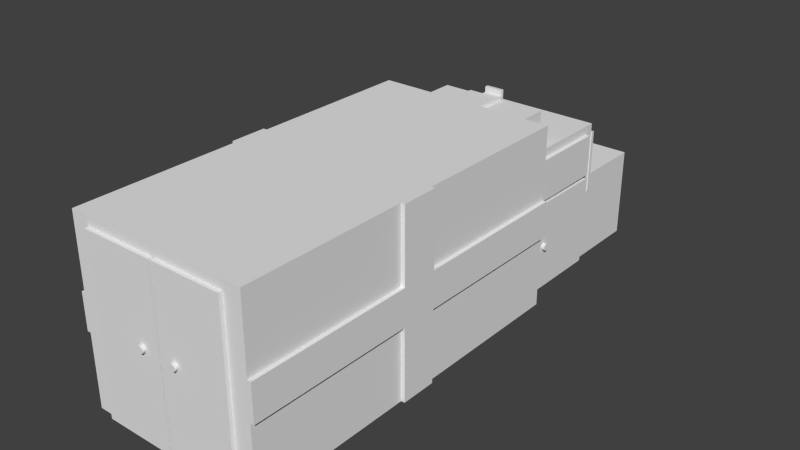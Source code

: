 # Source: AMBULANCE.blend  (saved by Blender 2.74.0; exported with 4.5.12 LTS)
import bpy
from mathutils import Matrix  # noqa: F401  (used for matrix-valued properties, if any)

bpy.ops.wm.read_factory_settings(use_empty=True)
scene = bpy.context.scene
scene.name = 'Scene'

# ---- collections
col_collection_1 = bpy.data.collections.new('Collection 1'); scene.collection.children.link(col_collection_1)

# ---- materials (node trees are filled in below, after node groups)
mat_material = bpy.data.materials.new('Material')
mat_material.alpha_threshold = 0.0
mat_material.use_transparent_shadow = False
mat_material.roughness = 0.5

# ---- material node trees

# ---- world
world_world = bpy.data.worlds.new('World'); scene.world = world_world
world_world.color = (0.05088, 0.05088, 0.05088)
world_world.use_sun_shadow = False
world_world.sun_shadow_jitter_overblur = 0.0
world_world.cycles.sampling_method = 'MANUAL'
world_world.cycles.sample_map_resolution = 256

# ---- meshes
me_ambulance_colored = bpy.data.meshes.new('Ambulance Colored')
me_ambulance_colored.from_pydata([(-0.4445, 0.381, -3.81), (-0.4445, 0.5715, -3.81), (-0.4445, 0.381, -3.835), (-0.4445, 0.5715, -3.835), (-0.3175, 0.381, -3.835), (-0.3175, 0.5715, -3.835), (-0.8247, 0.5715, -3.81), (-0.8247, 0.381, -3.81), (-0.8247, 0.5715, -3.835), (-0.8247, 0.381, -3.835), (-0.9525, 0.381, -3.835), (-0.9525, 0.5715, -3.835), (-1.143, 0.0, -3.81), (-0.127, 0.0, -3.81), (-1.079, 0.381, -3.81), (-1.143, 0.635, -3.81), (-1.079, 0.5715, -3.81), (-0.127, 0.635, -3.81), (-0.1905, 0.5715, -3.81), (-0.1905, 0.381, -3.81), (-0.9525, 0.5715, -3.838), (-0.9525, 0.381, -3.838), (-0.1905, 0.5715, -3.838), (-0.1905, 0.381, -3.838), (-0.3175, 0.5715, -3.838), (-0.3175, 0.381, -3.838), (-1.079, 0.381, -3.838), (-1.079, 0.5715, -3.838), (-0.127, 0.5075, -3.327), (-0.127, 0.635, -3.327), (-0.1207, 0.5075, -3.327), (-0.1207, 0.9521, -3.327), (-1.143, 0.9521, -3.327), (-1.143, 0.635, -3.327), (-0.127, 0.9521, -3.302), (-0.127, 0.5075, -3.302), (-0.1207, 0.9521, -3.302), (-0.1207, 0.5075, -3.302), (-1.143, 0.9521, -3.302), (-0.127, 1.015, -3.302), (-1.143, 1.015, -3.302), (-0.127, 0.9525, -2.603), (-0.127, 1.015, -2.54), (-0.127, 0.6621, -2.603), (-0.127, 0.9525, -3.239), (-0.127, 0.6621, -3.239), (-0.127, 0.6348, -3.239), (-0.127, 0.0, -3.239), (-0.127, 0.6348, -2.603), (-0.127, 0.0, -2.54), (-0.127, 0.0, -2.603), (-0.0762, 0.3109, -2.768), (-0.1016, 0.3109, -2.768), (-0.0762, 0.3175, -2.769), (-0.1016, 0.3048, -2.765), (-0.0762, 0.3048, -2.765), (-0.1016, 0.2995, -2.761), (-0.0762, 0.2995, -2.761), (-0.1016, 0.2955, -2.756), (-0.0762, 0.2955, -2.756), (-0.1016, 0.293, -2.75), (-0.0762, 0.293, -2.75), (-0.1016, 0.2921, -2.743), (-0.0762, 0.2921, -2.743), (-0.1016, 0.293, -2.737), (-0.0762, 0.293, -2.737), (-0.1016, 0.2955, -2.73), (-0.0762, 0.2955, -2.73), (-0.1016, 0.2995, -2.725), (-0.0762, 0.2995, -2.725), (-0.1016, 0.3048, -2.721), (-0.0762, 0.3048, -2.721), (-0.1016, 0.3109, -2.719), (-0.0762, 0.3109, -2.719), (-0.1016, 0.3175, -2.718), (-0.0762, 0.3175, -2.718), (-0.1016, 0.3241, -2.719), (-0.0762, 0.3241, -2.719), (-0.1016, 0.3302, -2.721), (-0.0762, 0.3302, -2.721), (-0.1016, 0.3355, -2.725), (-0.0762, 0.3355, -2.725), (-0.1016, 0.3395, -2.73), (-0.0762, 0.3395, -2.73), (-0.1016, 0.342, -2.737), (-0.0762, 0.342, -2.737), (-0.1016, 0.3429, -2.743), (-0.0762, 0.3429, -2.743), (-0.1016, 0.342, -2.75), (-0.0762, 0.342, -2.75), (-0.1016, 0.3395, -2.756), (-0.0762, 0.3395, -2.756), (-0.1016, 0.3355, -2.761), (-0.0762, 0.3355, -2.761), (-0.1016, 0.3302, -2.765), (-0.0762, 0.3302, -2.765), (-0.1016, 0.3241, -2.768), (-0.0762, 0.3241, -2.768), (-0.1016, 0.3175, -2.769), (-0.1016, 0.9525, -2.603), (-0.1016, 0.6621, -2.603), (-0.1016, 0.9525, -3.239), (-0.1016, 0.6621, -3.239), (-0.1016, 0.6348, -3.239), (-0.1016, 0.6348, -2.603), (-0.1016, 0.0, -3.239), (-0.1016, 0.0, -2.603), (-0.5715, 1.231, -2.578), (-0.6985, 1.231, -2.578), (-0.5715, 1.015, -2.578), (-0.6985, 1.015, -2.578), (-0.5715, 1.015, -2.603), (-0.254, 1.015, -2.603), (-0.5715, 1.206, -2.603), (-0.254, 1.206, -2.603), (-0.6985, 1.27, -2.857), (-0.5715, 1.27, -2.857), (-0.6985, 1.27, -2.883), (-0.5715, 1.27, -2.883), (-0.5715, 1.015, -2.883), (-0.6985, 1.015, -2.883), (-0.6985, 1.231, -2.857), (-0.5715, 1.231, -2.857), (-0.6985, 1.015, -2.857), (-1.016, 1.015, -2.857), (-0.6985, 1.206, -2.857), (-1.016, 1.206, -2.857), (-0.5715, 1.206, -2.857), (-0.5715, 1.015, -2.857), (-0.6985, 1.206, -2.603), (-0.6985, 1.015, -2.603), (-0.254, 1.206, -2.857), (-1.016, 1.206, -2.603), (-1.196, 0.3109, -2.719), (-1.171, 0.3109, -2.719), (-1.196, 0.3175, -2.718), (-1.171, 0.3048, -2.721), (-1.196, 0.3048, -2.721), (-1.171, 0.2995, -2.725), (-1.196, 0.2995, -2.725), (-1.171, 0.2955, -2.73), (-1.196, 0.2955, -2.73), (-1.171, 0.293, -2.737), (-1.196, 0.293, -2.737), (-1.171, 0.2921, -2.743), (-1.196, 0.2921, -2.743), (-1.171, 0.293, -2.75), (-1.196, 0.293, -2.75), (-1.171, 0.2955, -2.756), (-1.196, 0.2955, -2.756), (-1.171, 0.2995, -2.761), (-1.196, 0.2995, -2.761), (-1.171, 0.3048, -2.765), (-1.196, 0.3048, -2.765), (-1.171, 0.3109, -2.768), (-1.196, 0.3109, -2.768), (-1.171, 0.3175, -2.769), (-1.196, 0.3175, -2.769), (-1.171, 0.3241, -2.768), (-1.196, 0.3241, -2.768), (-1.171, 0.3302, -2.765), (-1.196, 0.3302, -2.765), (-1.171, 0.3355, -2.761), (-1.196, 0.3355, -2.761), (-1.171, 0.3395, -2.756), (-1.196, 0.3395, -2.756), (-1.171, 0.342, -2.75), (-1.196, 0.342, -2.75), (-1.171, 0.3429, -2.743), (-1.196, 0.3429, -2.743), (-1.171, 0.342, -2.737), (-1.196, 0.342, -2.737), (-1.171, 0.3395, -2.73), (-1.196, 0.3395, -2.73), (-1.171, 0.3355, -2.725), (-1.196, 0.3355, -2.725), (-1.171, 0.3302, -2.721), (-1.196, 0.3302, -2.721), (-1.171, 0.3241, -2.719), (-1.196, 0.3241, -2.719), (-1.171, 0.3175, -2.718), (-1.168, 0.6348, -2.603), (-1.168, 0.6348, -3.239), (-1.171, 0.6348, -2.603), (-1.171, 0.6348, -3.239), (-1.171, 0.0, -2.603), (-1.171, 0.0, -3.239), (-1.143, 0.0, -2.603), (-1.168, 0.9525, -2.603), (-1.143, 0.9525, -2.603), (-1.168, 0.9525, -3.239), (-1.143, 0.9525, -3.239), (-1.143, 0.0, -3.239), (-0.7375, 0.6284, 0.0508), (-0.7375, 0.6284, 0.0254), (-0.7366, 0.635, 0.0508), (-0.74, 0.6223, 0.0254), (-0.74, 0.6223, 0.0508), (-0.744, 0.617, 0.0254), (-0.744, 0.617, 0.0508), (-0.7493, 0.613, 0.0254), (-0.7493, 0.613, 0.0508), (-0.7554, 0.6105, 0.0254), (-0.7554, 0.6105, 0.0508), (-0.762, 0.6096, 0.0254), (-0.762, 0.6096, 0.0508), (-0.7686, 0.6105, 0.0254), (-0.7686, 0.6105, 0.0508), (-0.7747, 0.613, 0.0254), (-0.7747, 0.613, 0.0508), (-0.78, 0.617, 0.0254), (-0.78, 0.617, 0.0508), (-0.784, 0.6223, 0.0254), (-0.784, 0.6223, 0.0508), (-0.7865, 0.6284, 0.0254), (-0.7865, 0.6284, 0.0508), (-0.7874, 0.635, 0.0254), (-0.7874, 0.635, 0.0508), (-0.7865, 0.6416, 0.0254), (-0.7865, 0.6416, 0.0508), (-0.784, 0.6477, 0.0254), (-0.784, 0.6477, 0.0508), (-0.78, 0.653, 0.0254), (-0.78, 0.653, 0.0508), (-0.7747, 0.657, 0.0254), (-0.7747, 0.657, 0.0508), (-0.7686, 0.6595, 0.0254), (-0.7686, 0.6595, 0.0508), (-0.762, 0.6604, 0.0254), (-0.762, 0.6604, 0.0508), (-0.7554, 0.6595, 0.0254), (-0.7554, 0.6595, 0.0508), (-0.7493, 0.657, 0.0254), (-0.7493, 0.657, 0.0508), (-0.744, 0.653, 0.0254), (-0.744, 0.653, 0.0508), (-0.74, 0.6477, 0.0254), (-0.74, 0.6477, 0.0508), (-0.7375, 0.6416, 0.0254), (-0.7375, 0.6416, 0.0508), (-0.7366, 0.635, 0.0254), (-0.4835, 0.6284, 0.0508), (-0.4835, 0.6284, 0.0254), (-0.4826, 0.635, 0.0508), (-0.486, 0.6223, 0.0254), (-0.486, 0.6223, 0.0508), (-0.49, 0.617, 0.0254), (-0.49, 0.617, 0.0508), (-0.4953, 0.613, 0.0254), (-0.4953, 0.613, 0.0508), (-0.5014, 0.6105, 0.0254), (-0.5014, 0.6105, 0.0508), (-0.508, 0.6096, 0.0254), (-0.508, 0.6096, 0.0508), (-0.5146, 0.6105, 0.0254), (-0.5146, 0.6105, 0.0508), (-0.5207, 0.613, 0.0254), (-0.5207, 0.613, 0.0508), (-0.526, 0.617, 0.0254), (-0.526, 0.617, 0.0508), (-0.53, 0.6223, 0.0254), (-0.53, 0.6223, 0.0508), (-0.5325, 0.6284, 0.0254), (-0.5325, 0.6284, 0.0508), (-0.5334, 0.635, 0.0254), (-0.5334, 0.635, 0.0508), (-0.5325, 0.6416, 0.0254), (-0.5325, 0.6416, 0.0508), (-0.53, 0.6477, 0.0254), (-0.53, 0.6477, 0.0508), (-0.526, 0.653, 0.0254), (-0.526, 0.653, 0.0508), (-0.5207, 0.657, 0.0254), (-0.5207, 0.657, 0.0508), (-0.5146, 0.6595, 0.0254), (-0.5146, 0.6595, 0.0508), (-0.508, 0.6604, 0.0254), (-0.508, 0.6604, 0.0508), (-0.5014, 0.6595, 0.0254), (-0.5014, 0.6595, 0.0508), (-0.4953, 0.657, 0.0254), (-0.4953, 0.657, 0.0508), (-0.49, 0.653, 0.0254), (-0.49, 0.653, 0.0508), (-0.486, 0.6477, 0.0254), (-0.486, 0.6477, 0.0508), (-0.4835, 0.6416, 0.0254), (-0.4835, 0.6416, 0.0508), (-0.4826, 0.635, 0.0254), (-0.6145, 1.204, 0.0), (-0.6145, 0.0, 0.0), (-0.6145, 1.204, 0.0254), (-0.6145, 0.0, 0.0254), (-0.127, 1.204, 0.0), (-0.127, 1.204, 0.0254), (-0.127, 0.0, 0.0), (-0.127, 0.0, 0.0254), (-1.143, 1.204, 0.0), (-1.143, 0.0, 0.0), (-1.143, 1.204, 0.0254), (-1.143, 0.0, 0.0254), (-0.635, 1.204, 0.0), (-0.635, 1.204, 0.0254), (-0.635, 0.0, 0.0), (-0.635, 0.0, 0.0254), (-1.295, 0.762, -1.143), (-1.295, 0.762, 0.0), (-1.27, 0.762, -1.143), (-1.27, 0.762, 0.0), (-1.27, 0.762, -1.397), (-1.27, 0.762, -2.54), (-1.295, 0.762, -1.397), (-1.295, 0.762, -2.54), (-1.27, 0.5075, -1.143), (-1.27, 0.5075, 0.0), (-1.295, 0.5075, -1.143), (-1.295, 0.5075, 0.0), (-1.295, 0.5075, -1.397), (-1.295, 0.5075, -2.54), (-1.27, 0.5075, -1.397), (-1.27, 0.5075, -2.54), (-1.295, 0.0, -1.397), (-1.295, 0.0, -1.143), (-1.295, 1.27, -1.397), (-1.295, 1.27, -1.143), (-1.27, 0.0, -1.397), (-1.27, 0.0, -1.143), (-1.27, 1.27, -1.397), (-1.27, 1.27, -1.143), (-1.27, 1.27, -2.54), (-1.27, 1.27, 0.0), (-1.27, 0.0, 0.0), (-1.27, 0.0, -2.54), (0.0, 0.508, -1.397), (0.0, 0.508, -2.54), (0.0254, 0.508, -1.397), (0.0254, 0.508, -2.54), (0.0254, 0.508, -1.143), (0.0254, 0.508, 0.0), (0.0, 0.508, -1.143), (0.0, 0.508, 0.0), (0.0254, 0.762, 0.0), (0.0254, 0.762, -1.143), (0.0254, 0.0, -1.143), (0.0254, 0.0, -1.397), (0.0254, 0.762, -1.397), (0.0254, 1.27, -1.143), (0.0254, 1.27, -1.397), (0.0254, 0.762, -2.54), (0.0, 0.762, -1.397), (0.0, 0.762, -2.54), (0.0, 0.762, -1.143), (0.0, 0.762, 0.0), (0.0, 1.27, -1.143), (0.0, 1.27, -1.397), (0.0, 0.0, -1.143), (0.0, 0.0, -1.397), (0.0, 1.27, -2.54), (0.0, 1.27, 0.0), (0.0, 0.0, -2.54), (-1.016, 1.015, -2.603), (-0.254, 1.015, -2.857), (-1.143, 1.015, -2.54), (-1.143, 0.0, -2.54), (0.0, 0.0, 0.0)], [], [(0, 1, 2), (2, 1, 3), (4, 2, 5), (5, 2, 3), (6, 7, 8), (8, 7, 9), (9, 10, 8), (8, 10, 11), (12, 7, 13), (12, 14, 7), (12, 15, 14), (14, 15, 16), (16, 15, 6), (6, 15, 17), (1, 17, 18), (1, 6, 17), (1, 7, 6), (1, 0, 7), (7, 0, 13), (13, 0, 19), (17, 19, 18), (17, 13, 19), (11, 10, 20), (20, 10, 21), (18, 19, 22), (22, 19, 23), (3, 1, 5), (5, 1, 18), (22, 5, 18), (22, 24, 5), (4, 5, 25), (25, 5, 24), (23, 19, 4), (25, 23, 4), (2, 4, 0), (0, 4, 19), (23, 25, 22), (22, 25, 24), (21, 10, 26), (26, 10, 14), (14, 10, 7), (7, 10, 9), (20, 27, 11), (11, 27, 16), (6, 11, 16), (6, 8, 11), (14, 16, 26), (26, 16, 27), (21, 26, 20), (20, 26, 27), (28, 29, 30), (30, 29, 31), (31, 29, 32), (32, 29, 33), (34, 35, 36), (36, 35, 37), (36, 37, 31), (31, 37, 30), (38, 34, 32), (32, 34, 31), (31, 34, 36), (28, 30, 35), (35, 30, 37), (34, 38, 39), (39, 38, 40), (41, 42, 43), (41, 44, 42), (42, 44, 39), (39, 44, 34), (34, 44, 45), (35, 45, 46), (47, 35, 46), (47, 28, 35), (47, 13, 28), (28, 13, 17), (29, 28, 17), (46, 45, 48), (48, 45, 43), (42, 48, 43), (42, 49, 48), (48, 49, 50), (35, 34, 45), (51, 52, 53), (51, 54, 52), (51, 55, 54), (54, 55, 56), (56, 55, 57), (58, 57, 59), (60, 59, 61), (62, 61, 63), (64, 63, 65), (66, 65, 67), (68, 67, 69), (70, 69, 71), (72, 71, 73), (74, 73, 75), (76, 75, 77), (78, 77, 79), (80, 79, 81), (82, 81, 83), (84, 83, 85), (86, 85, 87), (88, 87, 89), (90, 89, 91), (92, 91, 93), (94, 93, 95), (96, 95, 97), (98, 97, 53), (52, 98, 53), (56, 57, 58), (58, 59, 60), (60, 61, 62), (62, 63, 64), (64, 65, 66), (66, 67, 68), (68, 69, 70), (70, 71, 72), (72, 73, 74), (74, 75, 76), (76, 77, 78), (78, 79, 80), (80, 81, 82), (82, 83, 84), (84, 85, 86), (86, 87, 88), (88, 89, 90), (90, 91, 92), (92, 93, 94), (94, 95, 96), (96, 97, 98), (97, 77, 53), (97, 79, 77), (97, 95, 79), (79, 95, 81), (81, 95, 93), (83, 93, 91), (85, 91, 89), (87, 85, 89), (81, 93, 83), (83, 91, 85), (77, 75, 53), (53, 75, 51), (51, 75, 73), (55, 73, 71), (57, 71, 69), (59, 69, 67), (61, 67, 65), (63, 61, 65), (51, 73, 55), (55, 71, 57), (57, 69, 59), (59, 67, 61), (41, 43, 99), (99, 43, 100), (44, 41, 101), (101, 41, 99), (45, 44, 102), (102, 44, 101), (43, 45, 100), (100, 45, 102), (100, 102, 99), (99, 102, 101), (46, 48, 103), (103, 48, 104), (47, 46, 105), (105, 46, 103), (48, 50, 104), (104, 50, 106), (52, 105, 98), (52, 54, 105), (105, 54, 56), (58, 105, 56), (58, 106, 105), (58, 60, 106), (106, 60, 62), (64, 106, 62), (64, 66, 106), (106, 66, 68), (70, 106, 68), (70, 72, 106), (106, 72, 74), (104, 74, 76), (78, 104, 76), (78, 80, 104), (104, 80, 82), (84, 104, 82), (84, 86, 104), (104, 86, 88), (90, 104, 88), (90, 103, 104), (90, 92, 103), (103, 92, 94), (96, 103, 94), (96, 98, 103), (103, 98, 105), (106, 74, 104), (107, 108, 109), (109, 108, 110), (111, 112, 113), (113, 112, 114), (115, 116, 117), (117, 116, 118), (119, 120, 118), (118, 120, 117), (121, 122, 115), (115, 122, 116), (123, 124, 125), (125, 124, 126), (127, 122, 113), (127, 118, 122), (127, 119, 118), (127, 128, 119), (118, 116, 122), (122, 107, 113), (113, 107, 109), (111, 113, 109), (129, 121, 125), (129, 108, 121), (129, 110, 108), (129, 130, 110), (115, 117, 121), (121, 117, 125), (125, 117, 120), (123, 125, 120), (121, 108, 122), (122, 108, 107), (127, 113, 131), (131, 113, 114), (129, 125, 132), (132, 125, 126), (133, 134, 135), (133, 136, 134), (133, 137, 136), (136, 137, 138), (138, 137, 139), (140, 139, 141), (142, 141, 143), (144, 143, 145), (146, 145, 147), (148, 147, 149), (150, 149, 151), (152, 151, 153), (154, 153, 155), (156, 155, 157), (158, 157, 159), (160, 159, 161), (162, 161, 163), (164, 163, 165), (166, 165, 167), (168, 167, 169), (170, 169, 171), (172, 171, 173), (174, 173, 175), (176, 175, 177), (178, 177, 179), (180, 179, 135), (134, 180, 135), (138, 139, 140), (140, 141, 142), (142, 143, 144), (144, 145, 146), (146, 147, 148), (148, 149, 150), (150, 151, 152), (152, 153, 154), (154, 155, 156), (156, 157, 158), (158, 159, 160), (160, 161, 162), (162, 163, 164), (164, 165, 166), (166, 167, 168), (168, 169, 170), (170, 171, 172), (172, 173, 174), (174, 175, 176), (176, 177, 178), (178, 179, 180), (179, 159, 135), (179, 161, 159), (179, 177, 161), (161, 177, 163), (163, 177, 175), (165, 175, 173), (167, 173, 171), (169, 167, 171), (163, 175, 165), (165, 173, 167), (159, 157, 135), (135, 157, 133), (133, 157, 155), (137, 155, 153), (139, 153, 151), (141, 151, 149), (143, 149, 147), (145, 143, 147), (133, 155, 137), (137, 153, 139), (139, 151, 141), (141, 149, 143), (181, 182, 183), (183, 182, 184), (134, 185, 180), (134, 136, 185), (185, 136, 138), (140, 185, 138), (140, 142, 185), (185, 142, 144), (146, 185, 144), (146, 148, 185), (185, 148, 186), (186, 148, 150), (152, 186, 150), (152, 154, 186), (186, 154, 156), (184, 156, 158), (160, 184, 158), (160, 162, 184), (184, 162, 164), (183, 164, 166), (168, 183, 166), (168, 170, 183), (183, 170, 172), (174, 183, 172), (174, 176, 183), (183, 176, 178), (180, 183, 178), (180, 185, 183), (186, 156, 184), (184, 164, 183), (185, 187, 181), (183, 185, 181), (188, 181, 189), (189, 181, 187), (190, 191, 182), (182, 191, 192), (186, 182, 192), (186, 184, 182), (189, 191, 188), (188, 191, 190), (188, 190, 181), (181, 190, 182), (193, 194, 195), (193, 196, 194), (193, 197, 196), (196, 197, 198), (198, 197, 199), (200, 199, 201), (202, 201, 203), (204, 203, 205), (206, 205, 207), (208, 207, 209), (210, 209, 211), (212, 211, 213), (214, 213, 215), (216, 215, 217), (218, 217, 219), (220, 219, 221), (222, 221, 223), (224, 223, 225), (226, 225, 227), (228, 227, 229), (230, 229, 231), (232, 231, 233), (234, 233, 235), (236, 235, 237), (238, 237, 239), (240, 239, 195), (194, 240, 195), (198, 199, 200), (200, 201, 202), (202, 203, 204), (204, 205, 206), (206, 207, 208), (208, 209, 210), (210, 211, 212), (212, 213, 214), (214, 215, 216), (216, 217, 218), (218, 219, 220), (220, 221, 222), (222, 223, 224), (224, 225, 226), (226, 227, 228), (228, 229, 230), (230, 231, 232), (232, 233, 234), (234, 235, 236), (236, 237, 238), (238, 239, 240), (239, 219, 195), (239, 221, 219), (239, 237, 221), (221, 237, 223), (223, 237, 235), (225, 235, 233), (227, 233, 231), (229, 227, 231), (223, 235, 225), (225, 233, 227), (219, 217, 195), (195, 217, 193), (193, 217, 215), (197, 215, 213), (199, 213, 211), (201, 211, 209), (203, 209, 207), (205, 203, 207), (193, 215, 197), (197, 213, 199), (199, 211, 201), (201, 209, 203), (241, 242, 243), (241, 244, 242), (241, 245, 244), (244, 245, 246), (246, 245, 247), (248, 247, 249), (250, 249, 251), (252, 251, 253), (254, 253, 255), (256, 255, 257), (258, 257, 259), (260, 259, 261), (262, 261, 263), (264, 263, 265), (266, 265, 267), (268, 267, 269), (270, 269, 271), (272, 271, 273), (274, 273, 275), (276, 275, 277), (278, 277, 279), (280, 279, 281), (282, 281, 283), (284, 283, 285), (286, 285, 287), (288, 287, 243), (242, 288, 243), (246, 247, 248), (248, 249, 250), (250, 251, 252), (252, 253, 254), (254, 255, 256), (256, 257, 258), (258, 259, 260), (260, 261, 262), (262, 263, 264), (264, 265, 266), (266, 267, 268), (268, 269, 270), (270, 271, 272), (272, 273, 274), (274, 275, 276), (276, 277, 278), (278, 279, 280), (280, 281, 282), (282, 283, 284), (284, 285, 286), (286, 287, 288), (287, 267, 243), (287, 269, 267), (287, 285, 269), (269, 285, 271), (271, 285, 283), (273, 283, 281), (275, 281, 279), (277, 275, 279), (271, 283, 273), (273, 281, 275), (267, 265, 243), (243, 265, 241), (241, 265, 263), (245, 263, 261), (247, 261, 259), (249, 259, 257), (251, 257, 255), (253, 251, 255), (241, 263, 245), (245, 261, 247), (247, 259, 249), (249, 257, 251), (289, 290, 291), (291, 290, 292), (293, 289, 294), (294, 289, 291), (295, 293, 296), (296, 293, 294), (242, 296, 288), (242, 244, 296), (296, 244, 292), (292, 244, 246), (248, 292, 246), (248, 250, 292), (292, 250, 252), (254, 292, 252), (254, 256, 292), (292, 256, 258), (260, 292, 258), (260, 262, 292), (292, 262, 264), (291, 264, 266), (268, 291, 266), (268, 270, 291), (291, 270, 272), (274, 291, 272), (274, 276, 291), (291, 276, 278), (280, 291, 278), (280, 282, 291), (291, 282, 284), (294, 284, 286), (288, 294, 286), (288, 296, 294), (292, 264, 291), (291, 284, 294), (297, 298, 299), (299, 298, 300), (301, 297, 302), (302, 297, 299), (303, 301, 304), (304, 301, 302), (194, 304, 240), (194, 196, 304), (304, 196, 198), (200, 304, 198), (200, 202, 304), (304, 202, 204), (206, 304, 204), (206, 208, 304), (304, 208, 210), (300, 210, 212), (214, 300, 212), (214, 216, 300), (300, 216, 299), (299, 216, 218), (220, 299, 218), (220, 222, 299), (299, 222, 302), (302, 222, 224), (226, 302, 224), (226, 228, 302), (302, 228, 230), (232, 302, 230), (232, 234, 302), (302, 234, 236), (238, 302, 236), (238, 240, 302), (302, 240, 304), (304, 210, 300), (305, 306, 307), (307, 306, 308), (309, 310, 311), (311, 310, 312), (313, 314, 315), (315, 314, 316), (317, 318, 319), (319, 318, 320), (312, 317, 311), (312, 318, 317), (321, 322, 317), (317, 322, 315), (311, 315, 305), (323, 305, 324), (323, 311, 305), (315, 316, 305), (305, 316, 306), (317, 315, 311), (319, 325, 317), (317, 325, 321), (315, 322, 313), (313, 322, 326), (311, 323, 309), (309, 323, 327), (307, 328, 305), (305, 328, 324), (310, 309, 329), (329, 309, 327), (307, 308, 328), (328, 308, 330), (326, 331, 313), (313, 331, 314), (319, 320, 325), (325, 320, 332), (333, 334, 335), (335, 334, 336), (337, 338, 339), (339, 338, 340), (341, 337, 342), (341, 338, 337), (343, 344, 337), (337, 344, 335), (342, 335, 345), (346, 345, 347), (346, 342, 345), (335, 336, 345), (345, 336, 348), (337, 335, 342), (345, 348, 349), (349, 348, 350), (351, 352, 342), (342, 352, 341), (342, 346, 351), (351, 346, 353), (349, 354, 345), (345, 354, 347), (339, 355, 337), (337, 355, 343), (335, 344, 333), (333, 344, 356), (349, 350, 354), (354, 350, 357), (352, 351, 358), (358, 351, 353), (356, 359, 333), (333, 359, 334), (124, 360, 126), (126, 360, 132), (127, 131, 128), (128, 131, 361), (112, 361, 114), (114, 361, 131), (129, 132, 130), (130, 132, 360), (33, 29, 15), (15, 29, 17), (130, 360, 110), (110, 360, 362), (42, 110, 362), (42, 109, 110), (42, 112, 109), (42, 361, 112), (42, 39, 361), (361, 39, 119), (128, 361, 119), (360, 124, 362), (362, 124, 40), (40, 124, 120), (119, 40, 120), (119, 39, 40), (124, 123, 120), (112, 111, 109), (15, 12, 33), (33, 12, 192), (191, 33, 192), (191, 38, 33), (191, 40, 38), (191, 362, 40), (191, 189, 362), (362, 189, 363), (363, 189, 187), (38, 32, 33), (363, 320, 362), (363, 332, 320), (362, 320, 310), (329, 362, 310), (329, 357, 362), (362, 357, 42), (42, 357, 350), (334, 350, 348), (336, 334, 348), (312, 310, 318), (318, 310, 320), (42, 350, 334), (49, 334, 359), (49, 42, 334), (339, 340, 355), (355, 340, 364), (295, 340, 293), (295, 364, 340), (293, 340, 352), (358, 293, 352), (358, 289, 293), (358, 301, 289), (358, 330, 301), (301, 330, 297), (297, 330, 308), (314, 308, 306), (316, 314, 306), (341, 352, 338), (338, 352, 340), (297, 308, 314), (298, 314, 331), (298, 297, 314), (303, 290, 301), (301, 290, 289), (364, 295, 355), (355, 295, 290), (356, 290, 49), (359, 356, 49), (295, 296, 290), (290, 296, 292), (290, 303, 49), (49, 303, 363), (187, 49, 363), (187, 50, 49), (187, 192, 50), (187, 186, 192), (187, 185, 186), (304, 298, 303), (304, 300, 298), (331, 326, 298), (298, 326, 303), (303, 326, 325), (363, 325, 332), (363, 303, 325), (322, 321, 326), (326, 321, 325), (50, 192, 47), (106, 47, 105), (106, 50, 47), (13, 47, 12), (12, 47, 192), (344, 343, 356), (356, 343, 355), (290, 356, 355), (358, 353, 330), (330, 353, 328), (328, 353, 354), (327, 354, 357), (329, 327, 357), (346, 347, 353), (353, 347, 354), (328, 354, 327), (324, 327, 323), (324, 328, 327)])
_uv = me_ambulance_colored.uv_layers.new(name='UVMap')
_uv.uv.foreach_set('vector', [0.6268, 0.9342, 0.6268, 0.9017, 0.6311, 0.9342, 0.6311, 0.9342, 0.6268, 0.9017, 0.6311, 0.9017, 0.2036, 0.9107, 0.1822, 0.9107, 0.2036, 0.8782, 0.2036, 0.8782, 0.1822, 0.9107, 0.1822, 0.8782, 0.9192, 0.2055, 0.9192, 0.173, 0.9235, 0.2055, 0.9235, 0.2055, 0.9192, 0.173, 0.9235, 0.173, 0.6484, 0.9017, 0.6268, 0.9017, 0.6484, 0.8693, 0.6484, 0.8693, 0.6268, 0.9017, 0.6268, 0.8693, 0.7649, 0.8023, 0.7007, 0.7481, 0.7649, 0.6293, 0.7649, 0.8023, 0.7007, 0.7915, 0.7007, 0.7481, 0.7649, 0.8023, 0.6579, 0.8023, 0.7007, 0.7915, 0.7007, 0.7915, 0.6579, 0.8023, 0.6686, 0.7915, 0.6686, 0.7915, 0.6579, 0.8023, 0.6686, 0.7481, 0.6686, 0.7481, 0.6579, 0.8023, 0.6579, 0.6293, 0.6686, 0.6834, 0.6579, 0.6293, 0.6686, 0.6401, 0.6686, 0.6834, 0.6686, 0.7481, 0.6579, 0.6293, 0.6686, 0.6834, 0.7007, 0.7481, 0.6686, 0.7481, 0.6686, 0.6834, 0.7007, 0.6834, 0.7007, 0.7481, 0.7007, 0.7481, 0.7007, 0.6834, 0.7649, 0.6293, 0.7649, 0.6293, 0.7007, 0.6834, 0.7007, 0.6401, 0.6579, 0.6293, 0.7007, 0.6401, 0.6686, 0.6401, 0.6579, 0.6293, 0.7649, 0.6293, 0.7007, 0.6401, 0.4392, 0.4326, 0.4392, 0.4651, 0.4388, 0.4326, 0.4388, 0.4326, 0.4392, 0.4651, 0.4388, 0.4651, 0.8412, 0.9209, 0.8412, 0.8884, 0.8459, 0.9209, 0.8459, 0.9209, 0.8412, 0.8884, 0.8459, 0.8884, 0.8322, 0.8884, 0.8365, 0.8884, 0.8322, 0.91, 0.8322, 0.91, 0.8365, 0.8884, 0.8365, 0.9317, 0.8318, 0.9317, 0.8322, 0.91, 0.8365, 0.9317, 0.8318, 0.9317, 0.8318, 0.91, 0.8322, 0.91, 0.4384, 0.4651, 0.4384, 0.4326, 0.4388, 0.4651, 0.4388, 0.4651, 0.4384, 0.4326, 0.4388, 0.4326, 0.9192, 0.2163, 0.9145, 0.2163, 0.9188, 0.1947, 0.9192, 0.1947, 0.9192, 0.2163, 0.9188, 0.1947, 0.9188, 0.173, 0.9188, 0.1947, 0.9145, 0.173, 0.9145, 0.173, 0.9188, 0.1947, 0.9145, 0.2163, 0.4129, 0.8799, 0.4343, 0.8799, 0.4129, 0.9124, 0.4129, 0.9124, 0.4343, 0.8799, 0.4343, 0.9124, 0.8271, 0.9102, 0.8275, 0.9102, 0.8271, 0.9318, 0.8271, 0.9318, 0.8275, 0.9102, 0.8318, 0.9318, 0.8318, 0.9318, 0.8275, 0.9102, 0.8318, 0.8884, 0.8318, 0.8884, 0.8275, 0.9102, 0.8275, 0.8884, 0.8271, 0.9102, 0.8271, 0.9318, 0.8267, 0.9102, 0.8267, 0.9102, 0.8271, 0.9318, 0.8224, 0.9318, 0.8224, 0.8884, 0.8267, 0.9102, 0.8224, 0.9318, 0.8224, 0.8884, 0.8267, 0.8884, 0.8267, 0.9102, 0.8365, 0.9209, 0.8365, 0.8884, 0.8412, 0.9209, 0.8412, 0.9209, 0.8365, 0.8884, 0.8412, 0.8884, 0.7434, 0.8867, 0.7648, 0.8867, 0.7434, 0.9191, 0.7434, 0.9191, 0.7648, 0.8867, 0.7648, 0.9191, 0.445, 0.9989, 0.4665, 0.9989, 0.445, 1.0, 0.445, 1.0, 0.4665, 0.9989, 0.5199, 1.0, 0.5199, 1.0, 0.4665, 0.9989, 0.5199, 0.8259, 0.5199, 0.8259, 0.4665, 0.9989, 0.4665, 0.8259, 0.4397, 0.5083, 0.4397, 0.4326, 0.4407, 0.5083, 0.4407, 0.5083, 0.4397, 0.4326, 0.4407, 0.4326, 0.8224, 0.8884, 0.8224, 0.9641, 0.8181, 0.8884, 0.8181, 0.8884, 0.8224, 0.9641, 0.8181, 0.9641, 0.9574, 0.7915, 0.9574, 0.9646, 0.9532, 0.7915, 0.9532, 0.7915, 0.9574, 0.9646, 0.9532, 0.9656, 0.9532, 0.9656, 0.9574, 0.9646, 0.9574, 0.9656, 0.4375, 0.4369, 0.4365, 0.4369, 0.4375, 0.4326, 0.4375, 0.4326, 0.4365, 0.4369, 0.4365, 0.4326, 0.9251, 0.0, 0.9251, 0.173, 0.9145, 0.0, 0.9145, 0.0, 0.9251, 0.173, 0.9145, 0.173, 0.8184, 0.2055, 0.8289, 0.2163, 0.7695, 0.2055, 0.8184, 0.2055, 0.8184, 0.09734, 0.8289, 0.2163, 0.8289, 0.2163, 0.8184, 0.09734, 0.8289, 0.08652, 0.8289, 0.08652, 0.8184, 0.09734, 0.8183, 0.08652, 0.8183, 0.08652, 0.8184, 0.09734, 0.7695, 0.09734, 0.7434, 0.08652, 0.7695, 0.09734, 0.7649, 0.09734, 0.6579, 0.09734, 0.7434, 0.08652, 0.7649, 0.09734, 0.6579, 0.09734, 0.7434, 0.0822, 0.7434, 0.08652, 0.6579, 0.09734, 0.6579, 0.0, 0.7434, 0.0822, 0.7434, 0.0822, 0.6579, 0.0, 0.7649, 0.0, 0.7649, 0.0822, 0.7434, 0.0822, 0.7649, 0.0, 0.7649, 0.09734, 0.7695, 0.09734, 0.7649, 0.2055, 0.7649, 0.2055, 0.7695, 0.09734, 0.7695, 0.2055, 0.8289, 0.2163, 0.7649, 0.2055, 0.7695, 0.2055, 0.8289, 0.2163, 0.6579, 0.2163, 0.7649, 0.2055, 0.7649, 0.2055, 0.6579, 0.2163, 0.6579, 0.2055, 0.7434, 0.08652, 0.8183, 0.08652, 0.7695, 0.09734, 0.6901, 0.3935, 0.6858, 0.3935, 0.6901, 0.3924, 0.6901, 0.3935, 0.6858, 0.3946, 0.6858, 0.3935, 0.6901, 0.3935, 0.6901, 0.3946, 0.6858, 0.3946, 0.6858, 0.3946, 0.6901, 0.3946, 0.6858, 0.3955, 0.6858, 0.3955, 0.6901, 0.3946, 0.6901, 0.3955, 0.6858, 0.3946, 0.6816, 0.3955, 0.6816, 0.3946, 0.6858, 0.3935, 0.6816, 0.3946, 0.6816, 0.3935, 0.6858, 0.3924, 0.6816, 0.3935, 0.6816, 0.3924, 0.6858, 0.3913, 0.6816, 0.3924, 0.6816, 0.3913, 0.6858, 0.3902, 0.6816, 0.3913, 0.6816, 0.3902, 0.6858, 0.3894, 0.6816, 0.3902, 0.6816, 0.3894, 0.6816, 0.4074, 0.6859, 0.4065, 0.6859, 0.4074, 0.6816, 0.4084, 0.6859, 0.4074, 0.6859, 0.4084, 0.6816, 0.4096, 0.6859, 0.4084, 0.6859, 0.4096, 0.6816, 0.4107, 0.6859, 0.4096, 0.6859, 0.4107, 0.6816, 0.4117, 0.6859, 0.4107, 0.6859, 0.4117, 0.6816, 0.4126, 0.6859, 0.4117, 0.6859, 0.4126, 0.6773, 0.4074, 0.6816, 0.4065, 0.6816, 0.4074, 0.6773, 0.4084, 0.6816, 0.4074, 0.6816, 0.4084, 0.6773, 0.4096, 0.6816, 0.4084, 0.6816, 0.4096, 0.6773, 0.4107, 0.6816, 0.4096, 0.6816, 0.4107, 0.6773, 0.4117, 0.6816, 0.4107, 0.6816, 0.4117, 0.6773, 0.4126, 0.6816, 0.4117, 0.6816, 0.4126, 0.6858, 0.3902, 0.6901, 0.3894, 0.6901, 0.3902, 0.6858, 0.3913, 0.6901, 0.3902, 0.6901, 0.3913, 0.6858, 0.3924, 0.6901, 0.3913, 0.6901, 0.3924, 0.6858, 0.3935, 0.6858, 0.3924, 0.6901, 0.3924, 0.6858, 0.3955, 0.6816, 0.3955, 0.6858, 0.3946, 0.6858, 0.3946, 0.6816, 0.3946, 0.6858, 0.3935, 0.6858, 0.3935, 0.6816, 0.3935, 0.6858, 0.3924, 0.6858, 0.3924, 0.6816, 0.3924, 0.6858, 0.3913, 0.6858, 0.3913, 0.6816, 0.3913, 0.6858, 0.3902, 0.6858, 0.3902, 0.6816, 0.3902, 0.6858, 0.3894, 0.6816, 0.4065, 0.6859, 0.4065, 0.6816, 0.4074, 0.6816, 0.4074, 0.6859, 0.4074, 0.6816, 0.4084, 0.6816, 0.4084, 0.6859, 0.4084, 0.6816, 0.4096, 0.6816, 0.4096, 0.6859, 0.4096, 0.6816, 0.4107, 0.6816, 0.4107, 0.6859, 0.4107, 0.6816, 0.4117, 0.6816, 0.4117, 0.6859, 0.4117, 0.6816, 0.4126, 0.6773, 0.4065, 0.6816, 0.4065, 0.6773, 0.4074, 0.6773, 0.4074, 0.6816, 0.4074, 0.6773, 0.4084, 0.6773, 0.4084, 0.6816, 0.4084, 0.6773, 0.4096, 0.6773, 0.4096, 0.6816, 0.4096, 0.6773, 0.4107, 0.6773, 0.4107, 0.6816, 0.4107, 0.6773, 0.4117, 0.6773, 0.4117, 0.6816, 0.4117, 0.6773, 0.4126, 0.6858, 0.3894, 0.6901, 0.3894, 0.6858, 0.3902, 0.6858, 0.3902, 0.6901, 0.3902, 0.6858, 0.3913, 0.6858, 0.3913, 0.6901, 0.3913, 0.6858, 0.3924, 0.445, 0.6414, 0.4374, 0.6446, 0.4447, 0.6403, 0.445, 0.6414, 0.4382, 0.6454, 0.4374, 0.6446, 0.445, 0.6414, 0.445, 0.6425, 0.4382, 0.6454, 0.4382, 0.6454, 0.445, 0.6425, 0.4391, 0.646, 0.4391, 0.646, 0.445, 0.6425, 0.4447, 0.6436, 0.4402, 0.6462, 0.4447, 0.6436, 0.4442, 0.6446, 0.4413, 0.6462, 0.4442, 0.6446, 0.4434, 0.6454, 0.4424, 0.646, 0.4413, 0.6462, 0.4434, 0.6454, 0.4391, 0.646, 0.4447, 0.6436, 0.4402, 0.6462, 0.4402, 0.6462, 0.4442, 0.6446, 0.4413, 0.6462, 0.4374, 0.6446, 0.4368, 0.6436, 0.4447, 0.6403, 0.4447, 0.6403, 0.4368, 0.6436, 0.4442, 0.6393, 0.4442, 0.6393, 0.4368, 0.6436, 0.4365, 0.6425, 0.4434, 0.6385, 0.4365, 0.6425, 0.4365, 0.6414, 0.4424, 0.638, 0.4365, 0.6414, 0.4368, 0.6403, 0.4413, 0.6377, 0.4368, 0.6403, 0.4374, 0.6393, 0.4402, 0.6377, 0.4374, 0.6393, 0.4382, 0.6385, 0.4391, 0.638, 0.4402, 0.6377, 0.4382, 0.6385, 0.4442, 0.6393, 0.4365, 0.6425, 0.4434, 0.6385, 0.4434, 0.6385, 0.4365, 0.6414, 0.4424, 0.638, 0.4424, 0.638, 0.4368, 0.6403, 0.4413, 0.6377, 0.4413, 0.6377, 0.4374, 0.6393, 0.4402, 0.6377, 0.433, 0.8152, 0.433, 0.7657, 0.4373, 0.8152, 0.4373, 0.8152, 0.433, 0.7657, 0.4373, 0.7657, 0.6536, 0.934, 0.6536, 0.8259, 0.6579, 0.934, 0.6579, 0.934, 0.6536, 0.8259, 0.6579, 0.8259, 0.4373, 0.8152, 0.4373, 0.7657, 0.4416, 0.8152, 0.4416, 0.8152, 0.4373, 0.7657, 0.4416, 0.7657, 0.9318, 0.9321, 0.9318, 0.824, 0.9361, 0.9321, 0.9361, 0.9321, 0.9318, 0.824, 0.9361, 0.824, 0.7649, 0.9425, 0.7649, 0.8343, 0.8138, 0.9425, 0.8138, 0.9425, 0.7649, 0.8343, 0.8138, 0.8343, 0.8462, 0.9425, 0.8462, 0.8343, 0.8505, 0.9425, 0.8505, 0.9425, 0.8462, 0.8343, 0.8505, 0.8343, 0.9361, 0.9321, 0.9361, 0.824, 0.9403, 0.9321, 0.9403, 0.9321, 0.9361, 0.824, 0.9403, 0.824, 0.9403, 0.9321, 0.9403, 0.824, 0.9446, 0.9321, 0.9446, 0.9321, 0.9403, 0.824, 0.9446, 0.824, 0.357, 0.9324, 0.3046, 0.8522, 0.3581, 0.9323, 0.357, 0.9324, 0.356, 0.9329, 0.3046, 0.8522, 0.3046, 0.8522, 0.356, 0.9329, 0.3551, 0.9335, 0.3544, 0.9344, 0.3046, 0.8522, 0.3551, 0.9335, 0.3544, 0.9344, 0.3046, 0.9604, 0.3046, 0.8522, 0.3544, 0.9344, 0.354, 0.9355, 0.3046, 0.9604, 0.3046, 0.9604, 0.354, 0.9355, 0.3538, 0.9366, 0.354, 0.9377, 0.3046, 0.9604, 0.3538, 0.9366, 0.354, 0.9377, 0.3544, 0.9388, 0.3046, 0.9604, 0.3046, 0.9604, 0.3544, 0.9388, 0.3551, 0.9397, 0.356, 0.9404, 0.3046, 0.9604, 0.3551, 0.9397, 0.356, 0.9404, 0.357, 0.9408, 0.3046, 0.9604, 0.3046, 0.9604, 0.357, 0.9408, 0.3581, 0.9409, 0.4116, 0.9604, 0.3581, 0.9409, 0.3592, 0.9408, 0.3603, 0.9404, 0.4116, 0.9604, 0.3592, 0.9408, 0.3603, 0.9404, 0.3611, 0.9397, 0.4116, 0.9604, 0.4116, 0.9604, 0.3611, 0.9397, 0.3618, 0.9388, 0.3623, 0.9377, 0.4116, 0.9604, 0.3618, 0.9388, 0.3623, 0.9377, 0.3624, 0.9366, 0.4116, 0.9604, 0.4116, 0.9604, 0.3624, 0.9366, 0.3623, 0.9355, 0.3618, 0.9344, 0.4116, 0.9604, 0.3623, 0.9355, 0.3618, 0.9344, 0.4116, 0.8522, 0.4116, 0.9604, 0.3618, 0.9344, 0.3611, 0.9335, 0.4116, 0.8522, 0.4116, 0.8522, 0.3611, 0.9335, 0.3603, 0.9329, 0.3592, 0.9324, 0.4116, 0.8522, 0.3603, 0.9329, 0.3592, 0.9324, 0.3581, 0.9323, 0.4116, 0.8522, 0.4116, 0.8522, 0.3581, 0.9323, 0.3046, 0.8522, 0.3046, 0.9604, 0.3581, 0.9409, 0.4116, 0.9604, 0.7648, 0.8867, 0.7434, 0.8867, 0.7648, 0.8499, 0.7648, 0.8499, 0.7434, 0.8867, 0.7434, 0.8499, 0.2974, 0.8626, 0.2974, 0.9167, 0.2653, 0.8626, 0.2653, 0.8626, 0.2974, 0.9167, 0.2653, 0.9167, 0.6688, 0.3894, 0.6688, 0.411, 0.6645, 0.3894, 0.6645, 0.3894, 0.6688, 0.411, 0.6645, 0.411, 0.6482, 0.8693, 0.6268, 0.8693, 0.6482, 0.8259, 0.6482, 0.8259, 0.6268, 0.8693, 0.6268, 0.8259, 0.6645, 0.3894, 0.6645, 0.411, 0.6579, 0.3894, 0.6579, 0.3894, 0.6645, 0.411, 0.6579, 0.411, 0.8138, 0.8884, 0.8138, 0.8343, 0.8459, 0.8884, 0.8459, 0.8884, 0.8138, 0.8343, 0.8459, 0.8343, 0.01086, 0.9258, 0.006578, 0.9258, 0.01086, 0.8825, 0.01086, 0.9258, 0.0, 0.9301, 0.006578, 0.9258, 0.01086, 0.9258, 0.04295, 0.9301, 0.0, 0.9301, 0.01086, 0.9258, 0.04295, 0.9258, 0.04295, 0.9301, 0.0, 0.9301, 0.0, 0.9258, 0.006578, 0.9258, 0.006578, 0.9258, 0.006578, 0.8782, 0.01086, 0.8825, 0.01086, 0.8825, 0.006578, 0.8782, 0.04295, 0.8782, 0.04295, 0.8825, 0.01086, 0.8825, 0.04295, 0.8782, 0.07504, 0.8825, 0.07932, 0.9258, 0.07504, 0.9258, 0.07504, 0.8825, 0.07932, 0.8782, 0.07932, 0.9258, 0.07504, 0.8825, 0.04295, 0.8782, 0.07932, 0.8782, 0.07504, 0.8825, 0.04295, 0.8825, 0.04295, 0.8782, 0.0859, 0.9258, 0.0859, 0.9301, 0.07932, 0.9258, 0.07932, 0.9258, 0.0859, 0.9301, 0.07504, 0.9258, 0.07504, 0.9258, 0.0859, 0.9301, 0.04295, 0.9301, 0.04295, 0.9258, 0.07504, 0.9258, 0.04295, 0.9301, 0.7434, 0.8499, 0.7434, 0.8023, 0.7648, 0.8499, 0.7648, 0.8499, 0.7434, 0.8023, 0.7648, 0.8023, 0.2225, 0.8626, 0.2653, 0.8626, 0.2225, 0.9167, 0.2225, 0.9167, 0.2653, 0.8626, 0.2653, 0.9167, 0.3902, 0.7657, 0.433, 0.7657, 0.3902, 0.8198, 0.3902, 0.8198, 0.433, 0.7657, 0.433, 0.8198, 0.6902, 0.4084, 0.6945, 0.4084, 0.6902, 0.4096, 0.6902, 0.4084, 0.6945, 0.4074, 0.6945, 0.4084, 0.6902, 0.4084, 0.6902, 0.4074, 0.6945, 0.4074, 0.6945, 0.4074, 0.6902, 0.4074, 0.6945, 0.4065, 0.6945, 0.4065, 0.6902, 0.4074, 0.6902, 0.4065, 0.6901, 0.4013, 0.6944, 0.4004, 0.6944, 0.4013, 0.6901, 0.4023, 0.6944, 0.4013, 0.6944, 0.4023, 0.6901, 0.4034, 0.6944, 0.4023, 0.6944, 0.4034, 0.6901, 0.4046, 0.6944, 0.4034, 0.6944, 0.4046, 0.6901, 0.4056, 0.6944, 0.4046, 0.6944, 0.4056, 0.6901, 0.4065, 0.6944, 0.4056, 0.6944, 0.4065, 0.6987, 0.4007, 0.6944, 0.4016, 0.6944, 0.4007, 0.6987, 0.3996, 0.6944, 0.4007, 0.6944, 0.3996, 0.6987, 0.3985, 0.6944, 0.3996, 0.6944, 0.3985, 0.6987, 0.3974, 0.6944, 0.3985, 0.6944, 0.3974, 0.6987, 0.3964, 0.6944, 0.3974, 0.6944, 0.3964, 0.6987, 0.3955, 0.6944, 0.3964, 0.6944, 0.3955, 0.6987, 0.3946, 0.6944, 0.3955, 0.6944, 0.3946, 0.6987, 0.3935, 0.6944, 0.3946, 0.6944, 0.3935, 0.6987, 0.3924, 0.6944, 0.3935, 0.6944, 0.3924, 0.6987, 0.3913, 0.6944, 0.3924, 0.6944, 0.3913, 0.6987, 0.3902, 0.6944, 0.3913, 0.6944, 0.3902, 0.6987, 0.3894, 0.6944, 0.3902, 0.6944, 0.3894, 0.6945, 0.4117, 0.6902, 0.4126, 0.6902, 0.4117, 0.6945, 0.4107, 0.6902, 0.4117, 0.6902, 0.4107, 0.6945, 0.4096, 0.6902, 0.4107, 0.6902, 0.4096, 0.6945, 0.4084, 0.6945, 0.4096, 0.6902, 0.4096, 0.6901, 0.4004, 0.6944, 0.4004, 0.6901, 0.4013, 0.6901, 0.4013, 0.6944, 0.4013, 0.6901, 0.4023, 0.6901, 0.4023, 0.6944, 0.4023, 0.6901, 0.4034, 0.6901, 0.4034, 0.6944, 0.4034, 0.6901, 0.4046, 0.6901, 0.4046, 0.6944, 0.4046, 0.6901, 0.4056, 0.6901, 0.4056, 0.6944, 0.4056, 0.6901, 0.4065, 0.6987, 0.4016, 0.6944, 0.4016, 0.6987, 0.4007, 0.6987, 0.4007, 0.6944, 0.4007, 0.6987, 0.3996, 0.6987, 0.3996, 0.6944, 0.3996, 0.6987, 0.3985, 0.6987, 0.3985, 0.6944, 0.3985, 0.6987, 0.3974, 0.6987, 0.3974, 0.6944, 0.3974, 0.6987, 0.3964, 0.6987, 0.3964, 0.6944, 0.3964, 0.6987, 0.3955, 0.6987, 0.3955, 0.6944, 0.3955, 0.6987, 0.3946, 0.6987, 0.3946, 0.6944, 0.3946, 0.6987, 0.3935, 0.6987, 0.3935, 0.6944, 0.3935, 0.6987, 0.3924, 0.6987, 0.3924, 0.6944, 0.3924, 0.6987, 0.3913, 0.6987, 0.3913, 0.6944, 0.3913, 0.6987, 0.3902, 0.6987, 0.3902, 0.6944, 0.3902, 0.6987, 0.3894, 0.6945, 0.4126, 0.6902, 0.4126, 0.6945, 0.4117, 0.6945, 0.4117, 0.6902, 0.4117, 0.6945, 0.4107, 0.6945, 0.4107, 0.6902, 0.4107, 0.6945, 0.4096, 0.6756, 0.3988, 0.6725, 0.4065, 0.6747, 0.3982, 0.6756, 0.3988, 0.6736, 0.4065, 0.6725, 0.4065, 0.6756, 0.3988, 0.6764, 0.3996, 0.6736, 0.4065, 0.6736, 0.4065, 0.6764, 0.3996, 0.6747, 0.4062, 0.6747, 0.4062, 0.6764, 0.3996, 0.677, 0.4006, 0.6756, 0.4057, 0.677, 0.4006, 0.6773, 0.4017, 0.6764, 0.4049, 0.6773, 0.4017, 0.6773, 0.4028, 0.677, 0.4039, 0.6764, 0.4049, 0.6773, 0.4028, 0.6747, 0.4062, 0.677, 0.4006, 0.6756, 0.4057, 0.6756, 0.4057, 0.6773, 0.4017, 0.6764, 0.4049, 0.6725, 0.4065, 0.6714, 0.4062, 0.6747, 0.3982, 0.6747, 0.3982, 0.6714, 0.4062, 0.6736, 0.3979, 0.6736, 0.3979, 0.6714, 0.4062, 0.6704, 0.4057, 0.6725, 0.3979, 0.6704, 0.4057, 0.6696, 0.4049, 0.6714, 0.3982, 0.6696, 0.4049, 0.6691, 0.4039, 0.6704, 0.3988, 0.6691, 0.4039, 0.6688, 0.4028, 0.6696, 0.3996, 0.6688, 0.4028, 0.6688, 0.4017, 0.6691, 0.4006, 0.6696, 0.3996, 0.6688, 0.4017, 0.6736, 0.3979, 0.6704, 0.4057, 0.6725, 0.3979, 0.6725, 0.3979, 0.6696, 0.4049, 0.6714, 0.3982, 0.6714, 0.3982, 0.6691, 0.4039, 0.6704, 0.3988, 0.6704, 0.3988, 0.6688, 0.4028, 0.6696, 0.3996, 0.4397, 0.4326, 0.4397, 0.5408, 0.4392, 0.4326, 0.4392, 0.4326, 0.4397, 0.5408, 0.4392, 0.5408, 0.5723, 0.8455, 0.5199, 0.8259, 0.5734, 0.8453, 0.5723, 0.8455, 0.5713, 0.8459, 0.5199, 0.8259, 0.5199, 0.8259, 0.5713, 0.8459, 0.5704, 0.8466, 0.5697, 0.8475, 0.5199, 0.8259, 0.5704, 0.8466, 0.5697, 0.8475, 0.5693, 0.8485, 0.5199, 0.8259, 0.5199, 0.8259, 0.5693, 0.8485, 0.5691, 0.8497, 0.5693, 0.8508, 0.5199, 0.8259, 0.5691, 0.8497, 0.5693, 0.8508, 0.5697, 0.8518, 0.5199, 0.8259, 0.5199, 0.8259, 0.5697, 0.8518, 0.5199, 0.934, 0.5199, 0.934, 0.5697, 0.8518, 0.5704, 0.8527, 0.5713, 0.8534, 0.5199, 0.934, 0.5704, 0.8527, 0.5713, 0.8534, 0.5723, 0.8538, 0.5199, 0.934, 0.5199, 0.934, 0.5723, 0.8538, 0.5734, 0.854, 0.6268, 0.934, 0.5734, 0.854, 0.5745, 0.8538, 0.5755, 0.8534, 0.6268, 0.934, 0.5745, 0.8538, 0.5755, 0.8534, 0.5764, 0.8527, 0.6268, 0.934, 0.6268, 0.934, 0.5764, 0.8527, 0.5771, 0.8518, 0.6268, 0.8259, 0.5771, 0.8518, 0.5775, 0.8508, 0.5777, 0.8497, 0.6268, 0.8259, 0.5775, 0.8508, 0.5777, 0.8497, 0.5775, 0.8485, 0.6268, 0.8259, 0.6268, 0.8259, 0.5775, 0.8485, 0.5771, 0.8475, 0.5764, 0.8466, 0.6268, 0.8259, 0.5771, 0.8475, 0.5764, 0.8466, 0.5755, 0.8459, 0.6268, 0.8259, 0.6268, 0.8259, 0.5755, 0.8459, 0.5745, 0.8455, 0.5734, 0.8453, 0.6268, 0.8259, 0.5745, 0.8455, 0.5734, 0.8453, 0.5199, 0.8259, 0.6268, 0.8259, 0.5199, 0.934, 0.5734, 0.854, 0.6268, 0.934, 0.6268, 0.934, 0.5771, 0.8518, 0.6268, 0.8259, 0.9508, 8.32e-10, 0.9555, 0.0, 0.9512, 0.1081, 0.9508, 0.1081, 0.9508, 8.32e-10, 0.9512, 0.1081, 0.9512, 0.1622, 0.9512, 0.1081, 0.9555, 0.1622, 0.9555, 0.1622, 0.9512, 0.1081, 0.9555, 0.0, 0.9574, 0.7915, 0.9532, 0.7915, 0.9574, 0.7374, 0.9574, 0.7374, 0.9532, 0.7915, 0.9532, 0.6293, 0.9579, 0.6293, 0.9574, 0.7374, 0.9532, 0.6293, 0.9579, 0.6293, 0.9579, 0.7374, 0.9574, 0.7374, 0.6536, 0.8259, 0.6536, 0.934, 0.6494, 0.8259, 0.6494, 0.8259, 0.6536, 0.934, 0.6494, 0.934, 0.4437, 0.6576, 0.4437, 0.7657, 0.3902, 0.6576, 0.3902, 0.6576, 0.4437, 0.7657, 0.3902, 0.7657, 0.6773, 0.3913, 0.6816, 0.3913, 0.6773, 0.3924, 0.6773, 0.3913, 0.6816, 0.3902, 0.6816, 0.3913, 0.6773, 0.3913, 0.6773, 0.3902, 0.6816, 0.3902, 0.6816, 0.3902, 0.6773, 0.3902, 0.6816, 0.3894, 0.6816, 0.3894, 0.6773, 0.3902, 0.6773, 0.3894, 0.6859, 0.4074, 0.6902, 0.4065, 0.6902, 0.4074, 0.6859, 0.4084, 0.6902, 0.4074, 0.6902, 0.4084, 0.6859, 0.4096, 0.6902, 0.4084, 0.6902, 0.4096, 0.6859, 0.4107, 0.6902, 0.4096, 0.6902, 0.4107, 0.6859, 0.4117, 0.6902, 0.4107, 0.6902, 0.4117, 0.6859, 0.4126, 0.6902, 0.4117, 0.6902, 0.4126, 0.6773, 0.4117, 0.6731, 0.4126, 0.6731, 0.4117, 0.6773, 0.4107, 0.6731, 0.4117, 0.6731, 0.4107, 0.6773, 0.4096, 0.6731, 0.4107, 0.6731, 0.4096, 0.6773, 0.4084, 0.6731, 0.4096, 0.6731, 0.4084, 0.6773, 0.4074, 0.6731, 0.4084, 0.6731, 0.4074, 0.6773, 0.4065, 0.6731, 0.4074, 0.6731, 0.4065, 0.6731, 0.4117, 0.6688, 0.4126, 0.6688, 0.4117, 0.6731, 0.4107, 0.6688, 0.4117, 0.6688, 0.4107, 0.6731, 0.4096, 0.6688, 0.4107, 0.6688, 0.4096, 0.6731, 0.4084, 0.6688, 0.4096, 0.6688, 0.4084, 0.6731, 0.4074, 0.6688, 0.4084, 0.6688, 0.4074, 0.6731, 0.4065, 0.6688, 0.4074, 0.6688, 0.4065, 0.6816, 0.3946, 0.6773, 0.3955, 0.6773, 0.3946, 0.6816, 0.3935, 0.6773, 0.3946, 0.6773, 0.3935, 0.6816, 0.3924, 0.6773, 0.3935, 0.6773, 0.3924, 0.6816, 0.3913, 0.6816, 0.3924, 0.6773, 0.3924, 0.6859, 0.4065, 0.6902, 0.4065, 0.6859, 0.4074, 0.6859, 0.4074, 0.6902, 0.4074, 0.6859, 0.4084, 0.6859, 0.4084, 0.6902, 0.4084, 0.6859, 0.4096, 0.6859, 0.4096, 0.6902, 0.4096, 0.6859, 0.4107, 0.6859, 0.4107, 0.6902, 0.4107, 0.6859, 0.4117, 0.6859, 0.4117, 0.6902, 0.4117, 0.6859, 0.4126, 0.6773, 0.4126, 0.6731, 0.4126, 0.6773, 0.4117, 0.6773, 0.4117, 0.6731, 0.4117, 0.6773, 0.4107, 0.6773, 0.4107, 0.6731, 0.4107, 0.6773, 0.4096, 0.6773, 0.4096, 0.6731, 0.4096, 0.6773, 0.4084, 0.6773, 0.4084, 0.6731, 0.4084, 0.6773, 0.4074, 0.6773, 0.4074, 0.6731, 0.4074, 0.6773, 0.4065, 0.6731, 0.4126, 0.6688, 0.4126, 0.6731, 0.4117, 0.6731, 0.4117, 0.6688, 0.4117, 0.6731, 0.4107, 0.6731, 0.4107, 0.6688, 0.4107, 0.6731, 0.4096, 0.6731, 0.4096, 0.6688, 0.4096, 0.6731, 0.4084, 0.6731, 0.4084, 0.6688, 0.4084, 0.6731, 0.4074, 0.6731, 0.4074, 0.6688, 0.4074, 0.6731, 0.4065, 0.6816, 0.3955, 0.6773, 0.3955, 0.6816, 0.3946, 0.6816, 0.3946, 0.6773, 0.3946, 0.6816, 0.3935, 0.6816, 0.3935, 0.6773, 0.3935, 0.6816, 0.3924, 0.6747, 0.3896, 0.6736, 0.3979, 0.6736, 0.3894, 0.6747, 0.3896, 0.6747, 0.3976, 0.6736, 0.3979, 0.6747, 0.3896, 0.6756, 0.3902, 0.6747, 0.3976, 0.6747, 0.3976, 0.6756, 0.3902, 0.6756, 0.3971, 0.6756, 0.3971, 0.6756, 0.3902, 0.6764, 0.391, 0.6764, 0.3963, 0.6764, 0.391, 0.677, 0.392, 0.677, 0.3953, 0.677, 0.392, 0.6773, 0.3931, 0.6773, 0.3942, 0.677, 0.3953, 0.6773, 0.3931, 0.6756, 0.3971, 0.6764, 0.391, 0.6764, 0.3963, 0.6764, 0.3963, 0.677, 0.392, 0.677, 0.3953, 0.6736, 0.3979, 0.6725, 0.3979, 0.6736, 0.3894, 0.6736, 0.3894, 0.6725, 0.3979, 0.6725, 0.3894, 0.6725, 0.3894, 0.6725, 0.3979, 0.6714, 0.3976, 0.6714, 0.3896, 0.6714, 0.3976, 0.6704, 0.3971, 0.6704, 0.3902, 0.6704, 0.3971, 0.6696, 0.3963, 0.6696, 0.391, 0.6696, 0.3963, 0.6691, 0.3953, 0.6691, 0.392, 0.6691, 0.3953, 0.6688, 0.3942, 0.6688, 0.3931, 0.6691, 0.392, 0.6688, 0.3942, 0.6725, 0.3894, 0.6714, 0.3976, 0.6714, 0.3896, 0.6714, 0.3896, 0.6704, 0.3971, 0.6704, 0.3902, 0.6704, 0.3902, 0.6696, 0.3963, 0.6696, 0.391, 0.6696, 0.391, 0.6691, 0.3953, 0.6691, 0.392, 0.6773, 0.4023, 0.6816, 0.4023, 0.6773, 0.4034, 0.6773, 0.4023, 0.6816, 0.4013, 0.6816, 0.4023, 0.6773, 0.4023, 0.6773, 0.4013, 0.6816, 0.4013, 0.6816, 0.4013, 0.6773, 0.4013, 0.6816, 0.4004, 0.6816, 0.4004, 0.6773, 0.4013, 0.6773, 0.4004, 0.6944, 0.3946, 0.6901, 0.3955, 0.6901, 0.3946, 0.6944, 0.3935, 0.6901, 0.3946, 0.6901, 0.3935, 0.6944, 0.3924, 0.6901, 0.3935, 0.6901, 0.3924, 0.6944, 0.3913, 0.6901, 0.3924, 0.6901, 0.3913, 0.6944, 0.3902, 0.6901, 0.3913, 0.6901, 0.3902, 0.6944, 0.3894, 0.6901, 0.3902, 0.6901, 0.3894, 0.6858, 0.4056, 0.6816, 0.4065, 0.6816, 0.4056, 0.6858, 0.4046, 0.6816, 0.4056, 0.6816, 0.4046, 0.6858, 0.4034, 0.6816, 0.4046, 0.6816, 0.4034, 0.6858, 0.4023, 0.6816, 0.4034, 0.6816, 0.4023, 0.6858, 0.4013, 0.6816, 0.4023, 0.6816, 0.4013, 0.6858, 0.4004, 0.6816, 0.4013, 0.6816, 0.4004, 0.6858, 0.4013, 0.6901, 0.4004, 0.6901, 0.4013, 0.6858, 0.4023, 0.6901, 0.4013, 0.6901, 0.4023, 0.6858, 0.4034, 0.6901, 0.4023, 0.6901, 0.4034, 0.6858, 0.4046, 0.6901, 0.4034, 0.6901, 0.4046, 0.6858, 0.4056, 0.6901, 0.4046, 0.6901, 0.4056, 0.6858, 0.4065, 0.6901, 0.4056, 0.6901, 0.4065, 0.6816, 0.4056, 0.6773, 0.4065, 0.6773, 0.4056, 0.6816, 0.4046, 0.6773, 0.4056, 0.6773, 0.4046, 0.6816, 0.4034, 0.6773, 0.4046, 0.6773, 0.4034, 0.6816, 0.4023, 0.6816, 0.4034, 0.6773, 0.4034, 0.6944, 0.3955, 0.6901, 0.3955, 0.6944, 0.3946, 0.6944, 0.3946, 0.6901, 0.3946, 0.6944, 0.3935, 0.6944, 0.3935, 0.6901, 0.3935, 0.6944, 0.3924, 0.6944, 0.3924, 0.6901, 0.3924, 0.6944, 0.3913, 0.6944, 0.3913, 0.6901, 0.3913, 0.6944, 0.3902, 0.6944, 0.3902, 0.6901, 0.3902, 0.6944, 0.3894, 0.6858, 0.4065, 0.6816, 0.4065, 0.6858, 0.4056, 0.6858, 0.4056, 0.6816, 0.4056, 0.6858, 0.4046, 0.6858, 0.4046, 0.6816, 0.4046, 0.6858, 0.4034, 0.6858, 0.4034, 0.6816, 0.4034, 0.6858, 0.4023, 0.6858, 0.4023, 0.6816, 0.4023, 0.6858, 0.4013, 0.6858, 0.4013, 0.6816, 0.4013, 0.6858, 0.4004, 0.6858, 0.4004, 0.6901, 0.4004, 0.6858, 0.4013, 0.6858, 0.4013, 0.6901, 0.4013, 0.6858, 0.4023, 0.6858, 0.4023, 0.6901, 0.4023, 0.6858, 0.4034, 0.6858, 0.4034, 0.6901, 0.4034, 0.6858, 0.4046, 0.6858, 0.4046, 0.6901, 0.4046, 0.6858, 0.4056, 0.6858, 0.4056, 0.6901, 0.4056, 0.6858, 0.4065, 0.6816, 0.4065, 0.6773, 0.4065, 0.6816, 0.4056, 0.6816, 0.4056, 0.6773, 0.4056, 0.6816, 0.4046, 0.6816, 0.4046, 0.6773, 0.4046, 0.6816, 0.4034, 0.4424, 0.6465, 0.4413, 0.6548, 0.4413, 0.6462, 0.4424, 0.6465, 0.4424, 0.6545, 0.4413, 0.6548, 0.4424, 0.6465, 0.4434, 0.6471, 0.4424, 0.6545, 0.4424, 0.6545, 0.4434, 0.6471, 0.4434, 0.654, 0.4434, 0.654, 0.4434, 0.6471, 0.4442, 0.6479, 0.4442, 0.6532, 0.4442, 0.6479, 0.4447, 0.6489, 0.4447, 0.6522, 0.4447, 0.6489, 0.445, 0.65, 0.445, 0.6511, 0.4447, 0.6522, 0.445, 0.65, 0.4434, 0.654, 0.4442, 0.6479, 0.4442, 0.6532, 0.4442, 0.6532, 0.4447, 0.6489, 0.4447, 0.6522, 0.4413, 0.6548, 0.4402, 0.6548, 0.4413, 0.6462, 0.4413, 0.6462, 0.4402, 0.6548, 0.4402, 0.6462, 0.4402, 0.6462, 0.4402, 0.6548, 0.4391, 0.6545, 0.4391, 0.6465, 0.4391, 0.6545, 0.4382, 0.654, 0.4382, 0.6471, 0.4382, 0.654, 0.4374, 0.6532, 0.4374, 0.6479, 0.4374, 0.6532, 0.4368, 0.6522, 0.4368, 0.6489, 0.4368, 0.6522, 0.4365, 0.6511, 0.4365, 0.65, 0.4368, 0.6489, 0.4365, 0.6511, 0.4402, 0.6462, 0.4391, 0.6545, 0.4391, 0.6465, 0.4391, 0.6465, 0.4382, 0.654, 0.4382, 0.6471, 0.4382, 0.6471, 0.4374, 0.6532, 0.4374, 0.6479, 0.4374, 0.6479, 0.4368, 0.6522, 0.4368, 0.6489, 0.9294, 0.0, 0.9294, 0.2051, 0.9251, 0.0, 0.9251, 0.0, 0.9294, 0.2051, 0.9251, 0.2051, 0.8138, 0.9714, 0.8138, 0.8884, 0.8181, 0.9714, 0.8181, 0.9714, 0.8138, 0.8884, 0.8181, 0.8884, 0.445, 0.4326, 0.445, 0.6377, 0.4407, 0.4326, 0.4407, 0.4326, 0.445, 0.6377, 0.4407, 0.6377, 0.2446, 0.7646, 0.3046, 0.6576, 0.2447, 0.7657, 0.2446, 0.7646, 0.2442, 0.7636, 0.3046, 0.6576, 0.3046, 0.6576, 0.2442, 0.7636, 0.2225, 0.6576, 0.2225, 0.6576, 0.2442, 0.7636, 0.2435, 0.7627, 0.2426, 0.762, 0.2225, 0.6576, 0.2435, 0.7627, 0.2426, 0.762, 0.2416, 0.7615, 0.2225, 0.6576, 0.2225, 0.6576, 0.2416, 0.7615, 0.2404, 0.7614, 0.2393, 0.7615, 0.2225, 0.6576, 0.2404, 0.7614, 0.2393, 0.7615, 0.2383, 0.762, 0.2225, 0.6576, 0.2225, 0.6576, 0.2383, 0.762, 0.2374, 0.7627, 0.2367, 0.7636, 0.2225, 0.6576, 0.2374, 0.7627, 0.2367, 0.7636, 0.2363, 0.7646, 0.2225, 0.6576, 0.2225, 0.6576, 0.2363, 0.7646, 0.2362, 0.7657, 0.2225, 0.8626, 0.2362, 0.7657, 0.2363, 0.7668, 0.2367, 0.7679, 0.2225, 0.8626, 0.2363, 0.7668, 0.2367, 0.7679, 0.2374, 0.7688, 0.2225, 0.8626, 0.2225, 0.8626, 0.2374, 0.7688, 0.2383, 0.7695, 0.2393, 0.7699, 0.2225, 0.8626, 0.2383, 0.7695, 0.2393, 0.7699, 0.2404, 0.7701, 0.2225, 0.8626, 0.2225, 0.8626, 0.2404, 0.7701, 0.2416, 0.7699, 0.2426, 0.7695, 0.2225, 0.8626, 0.2416, 0.7699, 0.2426, 0.7695, 0.2435, 0.7688, 0.2225, 0.8626, 0.2225, 0.8626, 0.2435, 0.7688, 0.2442, 0.7679, 0.3046, 0.8626, 0.2442, 0.7679, 0.2446, 0.7668, 0.2447, 0.7657, 0.3046, 0.8626, 0.2446, 0.7668, 0.2447, 0.7657, 0.3046, 0.6576, 0.3046, 0.8626, 0.2225, 0.6576, 0.2362, 0.7657, 0.2225, 0.8626, 0.2225, 0.8626, 0.2442, 0.7679, 0.3046, 0.8626, 0.9337, 0.0, 0.9337, 0.2051, 0.9294, 0.0, 0.9294, 0.0, 0.9337, 0.2051, 0.9294, 0.2051, 0.3046, 0.8626, 0.3046, 0.9492, 0.3004, 0.8626, 0.3004, 0.8626, 0.3046, 0.9492, 0.3004, 0.9492, 0.2182, 0.6532, 0.2182, 0.8583, 0.214, 0.6532, 0.214, 0.6532, 0.2182, 0.8583, 0.214, 0.8583, 0.8332, 0.7363, 0.8505, 0.6293, 0.8334, 0.7374, 0.8332, 0.7363, 0.8328, 0.7353, 0.8505, 0.6293, 0.8505, 0.6293, 0.8328, 0.7353, 0.8321, 0.7344, 0.8312, 0.7337, 0.8505, 0.6293, 0.8321, 0.7344, 0.8312, 0.7337, 0.8302, 0.7333, 0.8505, 0.6293, 0.8505, 0.6293, 0.8302, 0.7333, 0.8291, 0.7331, 0.828, 0.7333, 0.8505, 0.6293, 0.8291, 0.7331, 0.828, 0.7333, 0.8269, 0.7337, 0.8505, 0.6293, 0.8505, 0.6293, 0.8269, 0.7337, 0.8261, 0.7344, 0.7649, 0.6293, 0.8261, 0.7344, 0.8254, 0.7353, 0.8249, 0.7363, 0.7649, 0.6293, 0.8254, 0.7353, 0.8249, 0.7363, 0.8248, 0.7374, 0.7649, 0.6293, 0.7649, 0.6293, 0.8248, 0.7374, 0.7649, 0.8343, 0.7649, 0.8343, 0.8248, 0.7374, 0.8249, 0.7386, 0.8254, 0.7396, 0.7649, 0.8343, 0.8249, 0.7386, 0.8254, 0.7396, 0.8261, 0.7405, 0.7649, 0.8343, 0.7649, 0.8343, 0.8261, 0.7405, 0.8505, 0.8343, 0.8505, 0.8343, 0.8261, 0.7405, 0.8269, 0.7412, 0.828, 0.7416, 0.8505, 0.8343, 0.8269, 0.7412, 0.828, 0.7416, 0.8291, 0.7418, 0.8505, 0.8343, 0.8505, 0.8343, 0.8291, 0.7418, 0.8302, 0.7416, 0.8312, 0.7412, 0.8505, 0.8343, 0.8302, 0.7416, 0.8312, 0.7412, 0.8321, 0.7405, 0.8505, 0.8343, 0.8505, 0.8343, 0.8321, 0.7405, 0.8328, 0.7396, 0.8332, 0.7386, 0.8505, 0.8343, 0.8328, 0.7396, 0.8332, 0.7386, 0.8334, 0.7374, 0.8505, 0.8343, 0.8505, 0.8343, 0.8334, 0.7374, 0.8505, 0.6293, 0.8505, 0.6293, 0.8261, 0.7344, 0.7649, 0.6293, 0.9489, 0.824, 0.9489, 0.6293, 0.9532, 0.824, 0.9532, 0.824, 0.9489, 0.6293, 0.9532, 0.6293, 0.9422, 0.0, 0.9422, 0.1947, 0.938, 0.0, 0.938, 0.0, 0.9422, 0.1947, 0.938, 0.1947, 0.9361, 0.824, 0.9361, 0.6293, 0.9403, 0.824, 0.9403, 0.824, 0.9361, 0.6293, 0.9403, 0.6293, 0.938, 0.0, 0.938, 0.1947, 0.9337, 0.0, 0.9337, 0.0, 0.938, 0.1947, 0.9337, 0.1947, 0.4451, 0.01759, 0.5624, 0.1779, 0.5232, 0.1955, 0.4451, 0.01759, 0.4843, 0.0, 0.5624, 0.1779, 0.6406, 0.1428, 0.6579, 0.1824, 0.5624, 0.1779, 0.5624, 0.1779, 0.6579, 0.1824, 0.5798, 0.2175, 0.5232, 0.1955, 0.5798, 0.2175, 0.5406, 0.2351, 0.445, 0.2306, 0.5406, 0.2351, 0.4624, 0.2702, 0.445, 0.2306, 0.5232, 0.1955, 0.5406, 0.2351, 0.5798, 0.2175, 0.6579, 0.3954, 0.5406, 0.2351, 0.5406, 0.2351, 0.6579, 0.3954, 0.6187, 0.413, 0.5624, 0.1779, 0.5798, 0.2175, 0.5232, 0.1955, 0.9598, 0.08644, 0.9598, 0.1729, 0.9555, 0.08644, 0.9555, 0.08644, 0.9598, 0.1729, 0.9555, 0.1729, 0.9555, 0.08644, 0.9555, 7.564e-10, 0.9598, 0.08644, 0.9598, 0.08644, 0.9555, 7.564e-10, 0.9598, 0.0, 0.9446, 0.9105, 0.9446, 0.824, 0.9489, 0.9105, 0.9489, 0.9105, 0.9446, 0.824, 0.9489, 0.824, 0.2121, 0.8782, 0.2121, 0.9647, 0.2079, 0.8782, 0.2079, 0.8782, 0.2121, 0.9647, 0.2079, 0.9647, 0.9145, 0.0, 0.9145, 0.1947, 0.8289, 0.0, 0.8289, 0.0, 0.9145, 0.1947, 0.8289, 0.1947, 0.3046, 0.8522, 0.3046, 0.6576, 0.3902, 0.8522, 0.3902, 0.8522, 0.3046, 0.6576, 0.3902, 0.6576, 0.7434, 0.8023, 0.7434, 0.997, 0.6579, 0.8023, 0.6579, 0.8023, 0.7434, 0.997, 0.6579, 0.997, 0.9145, 0.6077, 0.9145, 0.413, 1.0, 0.6077, 1.0, 0.6077, 0.9145, 0.413, 1.0, 0.413, 0.9465, 0.0, 0.9465, 0.1947, 0.9422, 0.0, 0.9422, 0.0, 0.9465, 0.1947, 0.9422, 0.1947, 0.9403, 0.824, 0.9403, 0.6293, 0.9446, 0.824, 0.9446, 0.824, 0.9403, 0.6293, 0.9446, 0.6293, 0.6579, 0.8083, 0.5406, 0.648, 0.5797, 0.6304, 0.6579, 0.8083, 0.6188, 0.8259, 0.5406, 0.648, 0.4624, 0.6831, 0.445, 0.6436, 0.5406, 0.648, 0.5406, 0.648, 0.445, 0.6436, 0.5232, 0.6084, 0.5797, 0.6304, 0.5232, 0.6084, 0.5623, 0.5909, 0.6579, 0.5953, 0.5623, 0.5909, 0.6405, 0.5557, 0.6579, 0.5953, 0.5797, 0.6304, 0.5623, 0.5909, 0.5232, 0.6084, 0.445, 0.4305, 0.5623, 0.5909, 0.5623, 0.5909, 0.445, 0.4305, 0.4841, 0.413, 0.5406, 0.648, 0.5232, 0.6084, 0.5797, 0.6304, 0.9508, 0.0, 0.9508, 0.1947, 0.9465, 0.0, 0.9465, 0.0, 0.9508, 0.1947, 0.9465, 0.1947, 0.9446, 0.824, 0.9446, 0.6293, 0.9489, 0.824, 0.9489, 0.824, 0.9446, 0.6293, 0.9489, 0.6293, 0.4429, 0.8799, 0.4429, 0.9665, 0.4386, 0.8799, 0.4386, 0.8799, 0.4429, 0.9665, 0.4386, 0.9665, 0.2036, 0.9647, 0.2036, 0.8782, 0.2079, 0.9647, 0.2079, 0.9647, 0.2036, 0.8782, 0.2079, 0.8782, 0.4343, 0.9665, 0.4343, 0.8799, 0.4386, 0.9665, 0.4386, 0.9665, 0.4343, 0.8799, 0.4386, 0.8799, 0.2182, 0.8583, 0.2182, 0.9448, 0.214, 0.8583, 0.214, 0.8583, 0.2182, 0.9448, 0.214, 0.9448, 0.9361, 0.6293, 0.9361, 0.824, 0.8505, 0.6293, 0.8505, 0.6293, 0.9361, 0.824, 0.8505, 0.824, 0.8719, 0.411, 0.8719, 0.2163, 0.9575, 0.411, 0.9575, 0.411, 0.8719, 0.2163, 0.9575, 0.2163, 0.9145, 0.413, 0.9145, 0.6077, 0.8289, 0.413, 0.8289, 0.413, 0.9145, 0.6077, 0.8289, 0.6077, 0.118, 0.9215, 0.118, 0.8782, 0.1501, 0.9215, 0.1501, 0.9215, 0.118, 0.8782, 0.1501, 0.8782, 0.118, 0.8782, 0.118, 0.9323, 0.0859, 0.8782, 0.0859, 0.8782, 0.118, 0.9323, 0.0859, 0.9323, 0.1822, 0.8782, 0.1822, 0.9215, 0.1501, 0.8782, 0.1501, 0.8782, 0.1822, 0.9215, 0.1501, 0.9215, 0.4129, 0.8799, 0.4129, 0.8259, 0.445, 0.8799, 0.445, 0.8799, 0.4129, 0.8259, 0.445, 0.8259, 0.9318, 0.824, 0.9318, 0.997, 0.8505, 0.824, 0.8505, 0.824, 0.9318, 0.997, 0.8505, 0.997, 0.7757, 0.292, 0.7757, 0.2379, 0.7799, 0.292, 0.7799, 0.292, 0.7757, 0.2379, 0.7863, 0.2163, 0.7863, 0.3894, 0.7799, 0.292, 0.7863, 0.2163, 0.7863, 0.3894, 0.7799, 0.3136, 0.7799, 0.292, 0.7863, 0.3894, 0.7757, 0.3677, 0.7799, 0.3136, 0.7863, 0.3894, 0.7329, 0.3677, 0.7757, 0.3677, 0.7863, 0.3894, 0.6579, 0.3894, 0.7329, 0.3677, 0.7329, 0.3677, 0.6579, 0.3894, 0.7286, 0.3136, 0.7329, 0.3136, 0.7329, 0.3677, 0.7286, 0.3136, 0.7757, 0.2379, 0.7329, 0.2379, 0.7863, 0.2163, 0.7863, 0.2163, 0.7329, 0.2379, 0.6579, 0.2163, 0.6579, 0.2163, 0.7329, 0.2379, 0.7286, 0.292, 0.7286, 0.3136, 0.6579, 0.2163, 0.7286, 0.292, 0.7286, 0.3136, 0.6579, 0.3894, 0.6579, 0.2163, 0.7329, 0.2379, 0.7329, 0.292, 0.7286, 0.292, 0.7757, 0.3677, 0.7757, 0.3136, 0.7799, 0.3136, 0.7649, 0.6293, 0.6579, 0.6293, 0.7649, 0.5471, 0.7649, 0.5471, 0.6579, 0.6293, 0.6579, 0.5319, 0.8184, 0.5319, 0.7649, 0.5471, 0.6579, 0.5319, 0.8184, 0.5319, 0.8183, 0.5428, 0.7649, 0.5471, 0.8184, 0.5319, 0.8289, 0.5428, 0.8183, 0.5428, 0.8184, 0.5319, 0.8289, 0.413, 0.8289, 0.5428, 0.8184, 0.5319, 0.8184, 0.4238, 0.8289, 0.413, 0.8289, 0.413, 0.8184, 0.4238, 0.6579, 0.413, 0.6579, 0.413, 0.8184, 0.4238, 0.6579, 0.4238, 0.8183, 0.5428, 0.8183, 0.5471, 0.7649, 0.5471, 0.214, 0.8522, 0.1285, 0.8739, 0.04295, 0.8522, 0.214, 0.8522, 0.214, 0.8739, 0.1285, 0.8739, 0.04295, 0.8522, 0.1285, 0.8739, 0.08558, 0.8739, 2.008e-08, 0.8739, 0.04295, 0.8522, 0.08558, 0.8739, 2.008e-08, 0.8739, 0.0, 0.6576, 0.04295, 0.8522, 0.04295, 0.8522, 0.0, 0.6576, 0.04295, 0.6792, 0.04295, 0.6792, 0.0, 0.6576, 0.08558, 0.6576, 0.1284, 0.6576, 0.08558, 0.6576, 0.08558, 0.6532, 0.1284, 0.6532, 0.1284, 0.6576, 0.08558, 0.6532, 0.08558, 0.8782, 0.08558, 0.8739, 0.1285, 0.8782, 0.1285, 0.8782, 0.08558, 0.8739, 0.1285, 0.8739, 0.04295, 0.6792, 0.08558, 0.6576, 0.1284, 0.6576, 0.214, 0.6792, 0.1284, 0.6576, 0.214, 0.6576, 0.214, 0.6792, 0.04295, 0.6792, 0.1284, 0.6576, 0.8719, 0.2163, 0.8719, 0.411, 0.7863, 0.2163, 0.7863, 0.2163, 0.8719, 0.411, 0.7863, 0.411, 0.2225, 0.4586, 0.3081, 0.4369, 0.4253, 0.4586, 0.2225, 0.4586, 0.2225, 0.4369, 0.3081, 0.4369, 0.4253, 0.4586, 0.3081, 0.4369, 0.3509, 0.4369, 0.4365, 0.4369, 0.4253, 0.4586, 0.3509, 0.4369, 0.4365, 0.4369, 0.4253, 0.5416, 0.4253, 0.4586, 0.4365, 0.4369, 0.4253, 0.5451, 0.4253, 0.5416, 0.4365, 0.4369, 0.4365, 0.6532, 0.4253, 0.5451, 0.4253, 0.5451, 0.4365, 0.6532, 0.4253, 0.6316, 0.4253, 0.6316, 0.4365, 0.6532, 0.3509, 0.6532, 0.308, 0.6532, 0.3509, 0.6532, 0.3509, 0.6576, 0.308, 0.6576, 0.308, 0.6532, 0.3509, 0.6576, 0.3509, 0.4326, 0.3509, 0.4369, 0.3081, 0.4326, 0.3081, 0.4326, 0.3509, 0.4369, 0.3081, 0.4369, 0.4253, 0.6316, 0.3509, 0.6532, 0.308, 0.6532, 0.2225, 0.6316, 0.308, 0.6532, 0.2225, 0.6532, 0.2225, 0.6316, 0.4253, 0.6316, 0.308, 0.6532, 0.2225, 0.5451, 0.2225, 0.5416, 0.4253, 0.5451, 0.4253, 0.5451, 0.2225, 0.5416, 0.4253, 0.5416, 0.004279, 0.004326, 0.02567, 0.004326, 0.004279, 0.199, 0.004279, 0.199, 0.02567, 0.004326, 0.1078, 0.004326, 0.004279, 0.2423, 0.1078, 0.004326, 0.02567, 0.4369, 0.004279, 0.4369, 0.004279, 0.2423, 0.02567, 0.4369, 0.02567, 0.004326, 0.02567, 2.601e-08, 0.1078, 0.004326, 0.1078, 0.004326, 0.02567, 2.601e-08, 0.1078, 1.332e-08, 0.1078, 0.004326, 0.1113, 0.004326, 0.02567, 0.4369, 0.02567, 0.4369, 0.1113, 0.004326, 0.1968, 0.4369, 0.1968, 0.4478, 0.02567, 0.4369, 0.1968, 0.4369, 0.1968, 0.4478, 0.02567, 0.4478, 0.02567, 0.4369, 0.1968, 0.4478, 0.1968, 0.5559, 0.02567, 0.4478, 0.1968, 0.4478, 0.2015, 0.5559, 0.1968, 0.5559, 0.1968, 0.4478, 0.2015, 0.4478, 0.2015, 0.5559, 0.1113, 1.269e-08, 0.1968, 0.004326, 0.1113, 0.004326, 0.1113, 1.269e-08, 0.1968, 0.0, 0.1968, 0.004326, 0.2182, 0.004326, 0.2182, 0.199, 0.1968, 0.004326, 0.1968, 0.004326, 0.2182, 0.199, 0.1113, 0.004326, 0.1113, 0.004326, 0.2182, 0.199, 0.2182, 0.2423, 0.1968, 0.4369, 0.2182, 0.2423, 0.2182, 0.4369, 0.1968, 0.4369, 0.1113, 0.004326, 0.2182, 0.2423, 0.2225, 0.199, 0.2225, 0.2423, 0.2182, 0.199, 0.2182, 0.199, 0.2225, 0.2423, 0.2182, 0.2423, 0.02567, 0.4478, 0.1968, 0.5559, 0.02567, 0.5559, 0.0214, 0.4478, 0.02567, 0.5559, 0.0214, 0.5559, 0.0214, 0.4478, 0.02567, 0.4478, 0.02567, 0.5559, 0.02567, 0.6532, 0.02567, 0.5559, 0.1968, 0.6532, 0.1968, 0.6532, 0.02567, 0.5559, 0.1968, 0.5559, 6.903e-09, 0.2423, 0.0, 0.199, 0.004279, 0.2423, 0.004279, 0.2423, 0.0, 0.199, 0.004279, 0.199, 0.1078, 0.004326, 0.004279, 0.2423, 0.004279, 0.199, 0.4407, 1.236e-08, 0.4407, 0.1947, 0.2268, 0.0, 0.2268, 0.0, 0.4407, 0.1947, 0.2268, 0.1947, 0.2268, 0.1947, 0.4407, 0.1947, 0.4407, 0.2379, 0.2268, 0.2379, 0.4407, 0.2379, 0.4407, 0.4326, 0.2268, 0.4326, 0.2268, 0.2379, 0.4407, 0.4326, 0.445, 0.1947, 0.445, 0.2379, 0.4407, 0.1947, 0.4407, 0.1947, 0.445, 0.2379, 0.4407, 0.2379, 0.2268, 0.1947, 0.4407, 0.2379, 0.2268, 0.2379, 0.2225, 0.1947, 0.2268, 0.2379, 0.2225, 0.2379, 0.2225, 0.1947, 0.2268, 0.1947, 0.2268, 0.2379])
me_ambulance_colored.materials.append(mat_material)
me_ambulance_colored.use_remesh_preserve_volume = False
me_ambulance_colored.use_remesh_preserve_attributes = False
me_ambulance_colored.use_mirror_vertex_groups = False
me_ambulance_colored.update()

# ---- objects
ob_ambulance_colored = bpy.data.objects.new('Ambulance Colored', me_ambulance_colored)

# ---- transforms, parenting, visibility, modifiers, constraints
ob_ambulance_colored.location = (0.0, 0.0, 0.0)
ob_ambulance_colored.rotation_euler = (1.571, -0.0, 0.0)
ob_ambulance_colored.lineart.crease_threshold = 0.0

# ---- collection membership
col_collection_1.objects.link(ob_ambulance_colored)

# ---- scene / render settings (as saved in the file)
scene.frame_start = 1; scene.frame_end = 250; scene.frame_set(1)
scene.render.engine = 'BLENDER_EEVEE_NEXT'
scene.render.resolution_percentage = 50
scene.render.dither_intensity = 0.0
scene.cycles.use_denoising = False
scene.cycles.samples = 10
scene.cycles.sampling_pattern = 'TABULATED_SOBOL'
scene.cycles.light_sampling_threshold = 0.0
scene.cycles.use_adaptive_sampling = False
scene.cycles.use_light_tree = False
scene.cycles.blur_glossy = 0.0
scene.cycles.pixel_filter_type = 'GAUSSIAN'
scene.cycles.sample_clamp_indirect = 0.0
scene.view_settings.view_transform = 'Standard'
bpy.context.view_layer.update()

# ---- added for rendering (the .blend has no active camera and no usable light): camera, sun
cam_auto = bpy.data.cameras.new('AutoCamera')
cam_auto.lens = 50.0
cam_auto.sensor_width = 36.0
cam_auto.clip_end = 1000.0
ob_auto_camera = bpy.data.objects.new('AutoCamera', cam_auto)
scene.collection.objects.link(ob_auto_camera)
ob_auto_camera.location = (3.34236, -2.87926, 3.81689)
ob_auto_camera.rotation_euler = (1.09748, -7.21219e-08, 0.694738)
scene.camera = ob_auto_camera
light_auto_sun = bpy.data.lights.new('AutoSun', 'SUN')
light_auto_sun.energy = 3.0
light_auto_sun.angle = 0.0523599
ob_auto_sun = bpy.data.objects.new('AutoSun', light_auto_sun)
scene.collection.objects.link(ob_auto_sun)
ob_auto_sun.rotation_euler = (0.872665, 0.174533, 0.523599)
bpy.context.view_layer.update()
